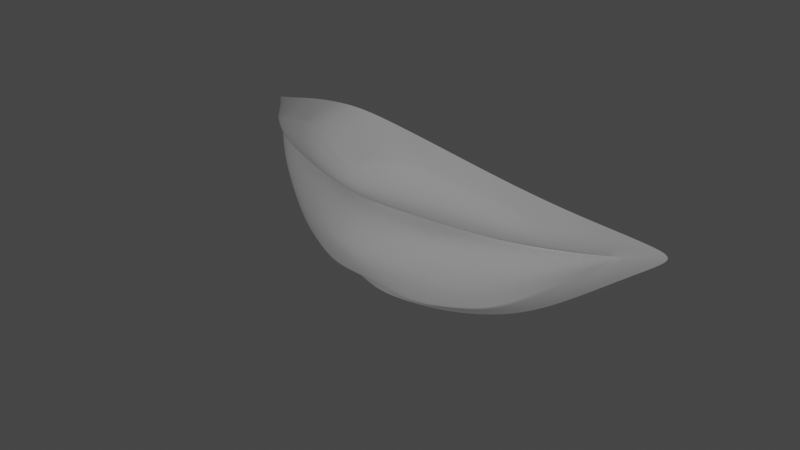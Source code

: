# Source: lips.blend  (saved by Blender 2.83.21; exported with 4.5.12 LTS)
import bpy
from mathutils import Matrix  # noqa: F401  (used for matrix-valued properties, if any)

bpy.ops.wm.read_factory_settings(use_empty=True)
scene = bpy.context.scene
scene.name = 'Scene'

# ---- collections
col_collection = bpy.data.collections.new('Collection'); scene.collection.children.link(col_collection)
col_lips = bpy.data.collections.new('Lips'); scene.collection.children.link(col_lips)

# ---- node groups
ng_auto_smooth = bpy.data.node_groups.new('Auto Smooth', 'GeometryNodeTree')
_s = ng_auto_smooth.interface.new_socket(name='Geometry', in_out='OUTPUT', socket_type='NodeSocketGeometry')
_s = ng_auto_smooth.interface.new_socket(name='Geometry', in_out='INPUT', socket_type='NodeSocketGeometry')
_s = ng_auto_smooth.interface.new_socket(name='Angle', in_out='INPUT', socket_type='NodeSocketFloat')
_s.subtype = 'ANGLE'
_s.min_value = 0.0
_s.max_value = 3.142
ng_auto_smooth.is_modifier = True
_N = ng_auto_smooth.nodes; _L = ng_auto_smooth.links
n0 = _N.new('NodeGroupOutput'); n0.name = 'Group Output'; n0.location = (480, -100)
n1 = _N.new('NodeGroupInput'); n1.name = 'Group Input'; n1.location = (-420, -300)
n2 = _N.new('NodeGroupInput'); n2.name = 'Group Input.001'; n2.location = (-60, -100)
n3 = _N.new('GeometryNodeSetShadeSmooth'); n3.name = 'Set Shade Smooth'; n3.location = (120, -100)
n3.domain = 'EDGE'
n4 = _N.new('GeometryNodeSetShadeSmooth'); n4.name = 'Set Shade Smooth.001'; n4.location = (300, -100)
n5 = _N.new('GeometryNodeInputMeshEdgeAngle'); n5.name = 'Edge Angle'; n5.location = (-420, -220)
n6 = _N.new('GeometryNodeInputEdgeSmooth'); n6.name = 'Is Edge Smooth'; n6.location = (-60, -160)
n7 = _N.new('GeometryNodeInputShadeSmooth'); n7.name = 'Is Face Smooth'; n7.location = (-240, -340)
n8 = _N.new('FunctionNodeBooleanMath'); n8.name = 'Boolean Math'; n8.location = (-60, -220)
n9 = _N.new('FunctionNodeCompare'); n9.name = 'Compare'; n9.location = (-240, -180)
n9.operation = 'LESS_EQUAL'
_L.new(n5.outputs[0], n9.inputs[0])
_L.new(n4.outputs[0], n0.inputs[0])
_L.new(n1.outputs[1], n9.inputs[1])
_L.new(n9.outputs[0], n8.inputs[0])
_L.new(n7.outputs[0], n8.inputs[1])
_L.new(n2.outputs[0], n3.inputs[0])
_L.new(n6.outputs[0], n3.inputs[1])
_L.new(n3.outputs[0], n4.inputs[0])
_L.new(n8.outputs[0], n3.inputs[2])
n0.is_active_output = True

# ---- world
world_world = bpy.data.worlds.new('World'); scene.world = world_world
world_world.use_nodes = True; world_world.node_tree.nodes.clear()
_N = world_world.node_tree.nodes; _L = world_world.node_tree.links
n0 = _N.new('ShaderNodeOutputWorld'); n0.name = 'World Output'; n0.location = (300, 300)
n1 = _N.new('ShaderNodeBackground'); n1.name = 'Background'; n1.location = (10, 300)
n1.inputs[0].default_value = (0.05088, 0.05088, 0.05088, 1.0)
_L.new(n1.outputs[0], n0.inputs[0])
n0.is_active_output = True
world_world.color = (0.05088, 0.05088, 0.05088)
world_world.use_sun_shadow = False
world_world.sun_shadow_jitter_overblur = 0.0

# ---- cameras
cam_camera = bpy.data.cameras.new('Camera')
cam_camera.clip_end = 100.0
cam_camera.ortho_scale = 7.314

# ---- lights
light_light = bpy.data.lights.new('Light', 'POINT')
light_light.transmission_factor = 0.0
light_light.energy = 1000.0
light_light.shadow_soft_size = 0.1
light_light.shadow_maximum_resolution = 0.006
light_light.use_absolute_resolution = True

# ---- meshes
me_plane = bpy.data.meshes.new('Plane')
me_plane.from_pydata([(2.634, 0.8858, 1.187), (2.643, 0.8867, 1.303), (2.626, 0.9018, 1.244), (0.606, 0.008153, 0.2078), (0.6245, -0.1731, 2.008), (0.6245, 0.4945, 1.182), (1.581, 0.312, 0.4112), (1.581, 0.1763, 1.699), (1.581, 0.53, 1.182), (2.086, 0.5143, 0.7941), (2.076, 0.3778, 1.514), (2.067, 0.6349, 1.213), (1.087, -0.0125, 1.867), (1.103, 0.5035, 1.182), (1.096, 0.138, 0.3146), (2.623, 0.8816, 1.215), (0.6245, -0.1442, 0.741), (1.581, 0.2169, 0.8242), (2.081, 0.4662, 1.0), (1.103, 0.03252, 0.7598), (2.627, 0.8909, 1.274), (0.6245, -0.207, 1.54), (1.581, 0.168, 1.442), (2.067, 0.4158, 1.361), (1.097, -0.02053, 1.499), (2.633, 0.8826, 1.29), (0.6245, -0.2319, 1.796), (1.581, 0.1536, 1.574), (2.067, 0.384, 1.44), (1.103, -0.0517, 1.689), (2.627, 0.8957, 1.241), (0.6245, 0.1081, 1.127), (1.582, 0.4072, 1.155), (2.071, 0.5729, 1.192), (1.103, 0.2463, 1.137), (2.628, 0.8984, 1.25), (0.6245, 0.1138, 1.231), (1.581, 0.3334, 1.223), (2.067, 0.5484, 1.236), (1.103, 0.1978, 1.235), (2.442, 0.7457, 1.042), (2.449, 0.6911, 1.378), (2.419, 0.7927, 1.23), (2.449, 0.7278, 1.136), (2.436, 0.7003, 1.306), (2.44, 0.6886, 1.344), (2.437, 0.7598, 1.22), (2.436, 0.752, 1.244), (2.72, 0.9357, 1.251), (2.446, 0.7318, 1.088), (1.103, 0.05306, 0.5144), (2.081, 0.4776, 0.8903), (1.581, 0.2459, 0.6096), (0.6245, -0.09574, 0.5108), (2.631, 0.8795, 1.202), (2.626, 0.8868, 1.232), (0.6245, -0.06, 0.9826), (1.581, 0.2823, 1.023), (2.074, 0.5016, 1.106), (1.103, 0.1009, 0.9951), (2.443, 0.7404, 1.183), (2.629, 0.8949, 1.259), (0.6245, -0.06372, 1.356), (1.581, 0.2451, 1.314), (2.067, 0.4661, 1.284), (1.103, 0.09629, 1.333), (2.435, 0.7232, 1.268), (2.666, 0.9038, 1.182), (2.657, 0.9009, 1.315), (0.6033, 0.027, 0.2054), (0.6196, -0.1686, 2.019), (1.597, 0.316, 0.4027), (1.581, 0.1706, 1.72), (2.089, 0.5337, 0.7514), (2.084, 0.3737, 1.531), (1.076, -0.009382, 1.891), (1.095, 0.1428, 0.303), (2.446, 0.7615, 1.011), (2.459, 0.6937, 1.395), (2.764, 0.962, 1.255), (2.88, 1.108, 1.105), (2.957, 1.118, 1.396), (0.3567, 0.2442, 0.02575), (0.3543, -0.0201, 2.292), (1.623, 0.5895, 0.2455), (1.616, 0.333, 1.929), (2.101, 0.7503, 0.5279), (2.189, 0.5887, 1.726), (0.9443, 0.1034, 2.155), (0.9502, 0.4034, 0.05932), (2.449, 0.9007, 0.7848), (2.582, 0.8407, 1.568), (3.148, 1.225, 1.294), (1.028, 0.2626, 0.1955), (0.5155, 0.1427, 0.1561), (2.448, 0.8111, 0.8887), (2.095, 0.6399, 0.6196), (0.487, -0.1207, 2.156), (1.003, 0.04336, 2.023), (2.521, 0.7545, 1.481), (2.811, 1.001, 1.355), (1.61, 0.4669, 0.3241), (2.956, 1.098, 1.274), (2.769, 0.9916, 1.145), (1.598, 0.2378, 1.825), (2.136, 0.4859, 1.629), (-2.647, 0.8858, 1.187), (-2.656, 0.8867, 1.303), (-0.006477, -0.08742, 0.3324), (-0.006477, -0.3238, 1.652), (-2.639, 0.9018, 1.244), (-0.006477, 0.2221, 1.201), (-0.6189, 0.008153, 0.2078), (-0.6374, -0.1731, 2.008), (-0.6374, 0.4945, 1.182), (-1.594, 0.312, 0.4112), (-1.594, 0.1763, 1.699), (-1.594, 0.53, 1.182), (-2.099, 0.5143, 0.7941), (-2.089, 0.3778, 1.514), (-2.08, 0.6349, 1.213), (-1.099, -0.0125, 1.867), (-1.116, 0.5035, 1.182), (-1.109, 0.138, 0.3146), (-2.636, 0.8816, 1.215), (-0.006477, -0.2888, 0.7346), (-0.6374, -0.1442, 0.741), (-1.594, 0.2169, 0.8242), (-2.094, 0.4662, 1.0), (-1.116, 0.03252, 0.7598), (-2.64, 0.8909, 1.274), (-0.006477, -0.2677, 1.439), (-0.6374, -0.207, 1.54), (-1.594, 0.168, 1.442), (-2.08, 0.4158, 1.361), (-1.11, -0.02053, 1.499), (-2.646, 0.8826, 1.29), (-0.006477, -0.3096, 1.546), (-0.6374, -0.2319, 1.796), (-1.594, 0.1536, 1.574), (-2.08, 0.384, 1.44), (-1.116, -0.0517, 1.689), (-2.639, 0.8957, 1.241), (-0.006477, 0.02232, 1.146), (-0.6374, 0.1081, 1.127), (-1.595, 0.4072, 1.155), (-2.083, 0.5729, 1.192), (-1.116, 0.2463, 1.137), (-2.641, 0.8984, 1.25), (-0.006477, 0.0001328, 1.273), (-0.6374, 0.1138, 1.231), (-1.594, 0.3334, 1.223), (-2.08, 0.5484, 1.236), (-1.116, 0.1978, 1.235), (-2.455, 0.7457, 1.042), (-2.462, 0.6911, 1.378), (-2.432, 0.7927, 1.23), (-2.462, 0.7278, 1.136), (-2.449, 0.7003, 1.306), (-2.453, 0.6886, 1.344), (-2.45, 0.7598, 1.22), (-2.449, 0.752, 1.244), (-2.733, 0.9357, 1.251), (-2.459, 0.7318, 1.088), (-1.116, 0.05306, 0.5144), (-2.094, 0.4776, 0.8903), (-1.594, 0.2459, 0.6096), (-0.6374, -0.09574, 0.5108), (-0.006477, -0.2221, 0.5223), (-2.644, 0.8795, 1.202), (-2.639, 0.8868, 1.232), (-0.006477, -0.182, 0.9697), (-0.6374, -0.06, 0.9826), (-1.594, 0.2823, 1.023), (-2.087, 0.5016, 1.106), (-1.116, 0.1009, 0.9951), (-2.456, 0.7404, 1.183), (-2.642, 0.8949, 1.259), (-0.006477, -0.1353, 1.321), (-0.6374, -0.06372, 1.356), (-1.594, 0.2451, 1.314), (-2.08, 0.4661, 1.284), (-1.116, 0.09629, 1.333), (-2.448, 0.7232, 1.268), (-2.679, 0.9038, 1.182), (-2.67, 0.9009, 1.315), (-0.006477, -0.03967, 0.3209), (-0.006477, -0.3349, 1.671), (-0.6163, 0.027, 0.2054), (-0.6326, -0.1686, 2.019), (-1.61, 0.316, 0.4027), (-1.594, 0.1706, 1.72), (-2.102, 0.5337, 0.7514), (-2.097, 0.3737, 1.531), (-1.089, -0.009382, 1.891), (-1.108, 0.1428, 0.303), (-2.459, 0.7615, 1.011), (-2.472, 0.6937, 1.395), (-2.777, 0.962, 1.255), (-2.893, 1.108, 1.105), (-2.97, 1.118, 1.396), (-0.006477, 0.186, 0.03011), (-0.006477, -0.04415, 2.324), (-0.3697, 0.2442, 0.02575), (-0.3673, -0.0201, 2.292), (-1.636, 0.5895, 0.2455), (-1.629, 0.333, 1.929), (-2.114, 0.7503, 0.5279), (-2.202, 0.5887, 1.726), (-0.9573, 0.1034, 2.155), (-0.9632, 0.4034, 0.05932), (-2.462, 0.9007, 0.7848), (-2.595, 0.8407, 1.568), (-3.161, 1.225, 1.294), (-1.041, 0.2626, 0.1955), (-0.5284, 0.1427, 0.1561), (-0.006477, 0.06225, 0.3094), (-2.46, 0.8111, 0.8887), (-2.108, 0.6399, 0.6196), (-0.4999, -0.1207, 2.156), (-1.016, 0.04336, 2.023), (-2.533, 0.7545, 1.481), (-2.824, 1.001, 1.355), (-1.623, 0.4669, 0.3241), (-2.969, 1.098, 1.274), (-2.782, 0.9916, 1.145), (-1.611, 0.2378, 1.825), (-2.149, 0.4859, 1.629), (-0.006477, -0.1648, 1.929)], [], [(45, 25, 1, 41), (46, 30, 2, 42), (143, 31, 5, 111), (137, 26, 4, 109), (34, 32, 8, 13), (29, 27, 7, 12), (32, 33, 11, 8), (27, 28, 10, 7), (26, 29, 12, 4), (31, 34, 13, 5), (53, 50, 19, 16), (52, 51, 18, 17), (50, 52, 17, 19), (168, 53, 16, 125), (49, 54, 15, 43), (62, 65, 24, 21), (63, 64, 23, 22), (65, 63, 22, 24), (178, 62, 21, 131), (66, 61, 20, 44), (21, 24, 29, 26), (22, 23, 28, 27), (24, 22, 27, 29), (131, 21, 26, 137), (44, 20, 25, 45), (56, 59, 34, 31), (57, 58, 33, 32), (59, 57, 32, 34), (171, 56, 31, 143), (60, 55, 30, 46), (42, 2, 35, 47), (111, 5, 36, 149), (13, 8, 37, 39), (8, 11, 38, 37), (5, 13, 39, 36), (11, 42, 47, 38), (58, 60, 46, 33), (23, 44, 45, 28), (64, 66, 44, 23), (51, 49, 43, 18), (33, 46, 42, 11), (28, 45, 41, 10), (30, 55, 15, 48), (2, 30, 48, 35), (15, 54, 0, 48), (20, 61, 35, 48), (9, 40, 49, 51), (40, 0, 54, 49), (108, 3, 53, 168), (14, 6, 52, 50), (6, 9, 51, 52), (3, 14, 50, 53), (18, 43, 60, 58), (43, 15, 55, 60), (125, 16, 56, 171), (19, 17, 57, 59), (17, 18, 58, 57), (16, 19, 59, 56), (38, 47, 66, 64), (47, 35, 61, 66), (149, 36, 62, 178), (39, 37, 63, 65), (37, 38, 64, 63), (36, 39, 65, 62), (1, 25, 20, 48), (10, 41, 78, 74), (6, 14, 76, 71), (1, 48, 79, 68), (7, 10, 74, 72), (48, 0, 67, 79), (3, 108, 186, 69), (12, 7, 72, 75), (0, 40, 77, 67), (4, 12, 75, 70), (40, 9, 73, 77), (41, 1, 68, 78), (14, 3, 69, 76), (109, 4, 70, 187), (9, 6, 71, 73), (93, 94, 82, 89), (94, 216, 201, 82), (95, 96, 86, 90), (97, 98, 88, 83), (99, 100, 81, 91), (101, 93, 89, 84), (102, 103, 80, 92), (104, 105, 87, 85), (100, 102, 92, 81), (96, 101, 84, 86), (105, 99, 91, 87), (103, 95, 90, 80), (98, 104, 85, 88), (228, 97, 83, 202), (187, 70, 97, 228), (75, 72, 104, 98), (67, 77, 95, 103), (74, 78, 99, 105), (73, 71, 101, 96), (68, 79, 102, 100), (72, 74, 105, 104), (79, 67, 103, 102), (71, 76, 93, 101), (78, 68, 100, 99), (70, 75, 98, 97), (77, 73, 96, 95), (69, 186, 216, 94), (76, 69, 94, 93), (159, 155, 107, 136), (160, 156, 110, 142), (143, 111, 114, 144), (137, 109, 113, 138), (147, 122, 117, 145), (141, 121, 116, 139), (145, 117, 120, 146), (139, 116, 119, 140), (138, 113, 121, 141), (144, 114, 122, 147), (167, 126, 129, 164), (166, 127, 128, 165), (164, 129, 127, 166), (168, 125, 126, 167), (163, 157, 124, 169), (179, 132, 135, 182), (180, 133, 134, 181), (182, 135, 133, 180), (178, 131, 132, 179), (183, 158, 130, 177), (132, 138, 141, 135), (133, 139, 140, 134), (135, 141, 139, 133), (131, 137, 138, 132), (158, 159, 136, 130), (172, 144, 147, 175), (173, 145, 146, 174), (175, 147, 145, 173), (171, 143, 144, 172), (176, 160, 142, 170), (156, 161, 148, 110), (111, 149, 150, 114), (122, 153, 151, 117), (117, 151, 152, 120), (114, 150, 153, 122), (120, 152, 161, 156), (174, 146, 160, 176), (134, 140, 159, 158), (181, 134, 158, 183), (165, 128, 157, 163), (146, 120, 156, 160), (140, 119, 155, 159), (142, 162, 124, 170), (110, 148, 162, 142), (124, 162, 106, 169), (130, 162, 148, 177), (118, 165, 163, 154), (154, 163, 169, 106), (108, 168, 167, 112), (123, 164, 166, 115), (115, 166, 165, 118), (112, 167, 164, 123), (128, 174, 176, 157), (157, 176, 170, 124), (125, 171, 172, 126), (129, 175, 173, 127), (127, 173, 174, 128), (126, 172, 175, 129), (152, 181, 183, 161), (161, 183, 177, 148), (149, 178, 179, 150), (153, 182, 180, 151), (151, 180, 181, 152), (150, 179, 182, 153), (107, 162, 130, 136), (119, 193, 197, 155), (115, 190, 195, 123), (107, 185, 198, 162), (116, 191, 193, 119), (162, 198, 184, 106), (112, 188, 186, 108), (121, 194, 191, 116), (106, 184, 196, 154), (113, 189, 194, 121), (154, 196, 192, 118), (155, 197, 185, 107), (123, 195, 188, 112), (109, 187, 189, 113), (118, 192, 190, 115), (214, 210, 203, 215), (215, 203, 201, 216), (217, 211, 207, 218), (219, 204, 209, 220), (221, 212, 200, 222), (223, 205, 210, 214), (224, 213, 199, 225), (226, 206, 208, 227), (222, 200, 213, 224), (218, 207, 205, 223), (227, 208, 212, 221), (225, 199, 211, 217), (220, 209, 206, 226), (228, 202, 204, 219), (187, 228, 219, 189), (194, 220, 226, 191), (184, 225, 217, 196), (193, 227, 221, 197), (192, 218, 223, 190), (185, 222, 224, 198), (191, 226, 227, 193), (198, 224, 225, 184), (190, 223, 214, 195), (197, 221, 222, 185), (189, 219, 220, 194), (196, 217, 218, 192), (188, 215, 216, 186), (195, 214, 215, 188)])
me_plane.polygons.foreach_set('use_smooth', [True] * 214)
_uv = me_plane.uv_layers.new(name='UVMap')
_uv.uv.foreach_set('vector', [0.9618, 0.875, 0.9988, 0.875, 1.0, 1.0, 0.9637, 1.0, 0.961, 0.4695, 1.0, 0.4695, 0.9995, 0.5, 0.9581, 0.5, 0.5, 0.4695, 0.624, 0.4695, 0.624, 0.5, 0.5, 0.5, 0.5, 0.875, 0.624, 0.875, 0.624, 1.0, 0.5, 1.0, 0.718, 0.4695, 0.812, 0.4695, 0.812, 0.5, 0.718, 0.5, 0.718, 0.875, 0.812, 0.875, 0.812, 1.0, 0.7147, 1.0, 0.812, 0.4695, 0.8967, 0.4695, 0.8967, 0.5, 0.812, 0.5, 0.812, 0.875, 0.8967, 0.875, 0.8983, 1.0, 0.812, 1.0, 0.624, 0.875, 0.718, 0.875, 0.7147, 1.0, 0.624, 1.0, 0.624, 0.4695, 0.718, 0.4695, 0.718, 0.5, 0.624, 0.5, 0.624, 0.125, 0.718, 0.125, 0.718, 0.25, 0.624, 0.25, 0.812, 0.125, 0.8967, 0.125, 0.8967, 0.25, 0.812, 0.25, 0.718, 0.125, 0.812, 0.125, 0.812, 0.25, 0.718, 0.25, 0.5, 0.125, 0.624, 0.125, 0.624, 0.25, 0.5, 0.25, 0.9618, 0.125, 0.9993, 0.125, 0.999, 0.25, 0.9618, 0.25, 0.624, 0.6306, 0.718, 0.6306, 0.718, 0.75, 0.624, 0.75, 0.812, 0.6306, 0.8967, 0.6306, 0.8967, 0.75, 0.812, 0.75, 0.718, 0.6306, 0.812, 0.6306, 0.812, 0.75, 0.718, 0.75, 0.5, 0.6306, 0.624, 0.6306, 0.624, 0.75, 0.5, 0.75, 0.9609, 0.6306, 1.0, 0.6306, 1.0, 0.75, 0.9611, 0.75, 0.624, 0.75, 0.718, 0.75, 0.718, 0.875, 0.624, 0.875, 0.812, 0.75, 0.8967, 0.75, 0.8967, 0.875, 0.812, 0.875, 0.718, 0.75, 0.812, 0.75, 0.812, 0.875, 0.718, 0.875, 0.5, 0.75, 0.624, 0.75, 0.624, 0.875, 0.5, 0.875, 0.9611, 0.75, 1.0, 0.75, 0.9988, 0.875, 0.9618, 0.875, 0.624, 0.3814, 0.718, 0.3814, 0.718, 0.4695, 0.624, 0.4695, 0.812, 0.3814, 0.8967, 0.3814, 0.8967, 0.4695, 0.812, 0.4695, 0.718, 0.3814, 0.812, 0.3814, 0.812, 0.4695, 0.718, 0.4695, 0.5, 0.3814, 0.624, 0.3814, 0.624, 0.4695, 0.5, 0.4695, 0.9615, 0.3814, 0.999, 0.3814, 1.0, 0.4695, 0.961, 0.4695, 0.9581, 0.5, 0.9995, 0.5, 1.0, 0.5512, 0.961, 0.5512, 0.5, 0.5, 0.624, 0.5, 0.624, 0.5512, 0.5, 0.5512, 0.718, 0.5, 0.812, 0.5, 0.812, 0.5512, 0.718, 0.5512, 0.812, 0.5, 0.8967, 0.5, 0.8967, 0.5512, 0.812, 0.5512, 0.624, 0.5, 0.718, 0.5, 0.718, 0.5512, 0.624, 0.5512, 0.8967, 0.5, 0.9581, 0.5, 0.961, 0.5512, 0.8967, 0.5512, 0.8967, 0.3814, 0.9615, 0.3814, 0.961, 0.4695, 0.8967, 0.4695, 0.8967, 0.75, 0.9611, 0.75, 0.9618, 0.875, 0.8967, 0.875, 0.8967, 0.6306, 0.9609, 0.6306, 0.9611, 0.75, 0.8967, 0.75, 0.8967, 0.125, 0.9618, 0.125, 0.9618, 0.25, 0.8967, 0.25, 0.8967, 0.4695, 0.961, 0.4695, 0.9581, 0.5, 0.8967, 0.5, 0.8967, 0.875, 0.9618, 0.875, 0.9637, 1.0, 0.8983, 1.0, 1.0, 0.4695, 0.999, 0.3814, 0.999, 0.25, 1.0, 0.4695, 0.9995, 0.5, 1.0, 0.4695, 1.0, 0.5512, 1.0, 0.5512, 0.999, 0.25, 0.9993, 0.125, 1.0, 0.0, 1.0, 0.25, 1.0, 0.75, 1.0, 0.6306, 1.0, 0.5512, 1.0, 0.75, 0.8987, 0.0, 0.9618, 0.0, 0.9618, 0.125, 0.8967, 0.125, 0.9618, 0.0, 1.0, 0.0, 0.9993, 0.125, 0.9618, 0.125, 0.5, 0.0, 0.6203, 0.0, 0.624, 0.125, 0.5, 0.125, 0.7166, 0.0, 0.812, 0.0, 0.812, 0.125, 0.718, 0.125, 0.812, 0.0, 0.8987, 0.0, 0.8967, 0.125, 0.812, 0.125, 0.6203, 0.0, 0.7166, 0.0, 0.718, 0.125, 0.624, 0.125, 0.8967, 0.25, 0.9618, 0.25, 0.9615, 0.3814, 0.8967, 0.3814, 0.9618, 0.25, 0.999, 0.25, 0.999, 0.3814, 0.9615, 0.3814, 0.5, 0.25, 0.624, 0.25, 0.624, 0.3814, 0.5, 0.3814, 0.718, 0.25, 0.812, 0.25, 0.812, 0.3814, 0.718, 0.3814, 0.812, 0.25, 0.8967, 0.25, 0.8967, 0.3814, 0.812, 0.3814, 0.624, 0.25, 0.718, 0.25, 0.718, 0.3814, 0.624, 0.3814, 0.8967, 0.5512, 0.961, 0.5512, 0.9609, 0.6306, 0.8967, 0.6306, 0.961, 0.5512, 1.0, 0.5512, 1.0, 0.6306, 0.9609, 0.6306, 0.5, 0.5512, 0.624, 0.5512, 0.624, 0.6306, 0.5, 0.6306, 0.718, 0.5512, 0.812, 0.5512, 0.812, 0.6306, 0.718, 0.6306, 0.812, 0.5512, 0.8967, 0.5512, 0.8967, 0.6306, 0.812, 0.6306, 0.624, 0.5512, 0.718, 0.5512, 0.718, 0.6306, 0.624, 0.6306, 1.0, 1.0, 0.9988, 0.875, 1.0, 0.75, 1.0, 1.0, 0.8983, 1.0, 0.9637, 1.0, 0.9598, 1.0, 0.8967, 1.0, 0.812, 0.0, 0.7166, 0.0, 0.718, 0.0, 0.812, 0.0, 1.0, 1.0, 1.0, 1.0, 1.0, 1.0, 0.997, 1.0, 0.812, 1.0, 0.8983, 1.0, 0.8967, 1.0, 0.812, 1.0, 1.0, 0.25, 1.0, 0.0, 0.9977, 0.0, 1.0, 0.25, 0.6203, 0.0, 0.5, 0.0, 0.5, 0.0, 0.624, 0.0, 0.7147, 1.0, 0.812, 1.0, 0.812, 1.0, 0.7163, 1.0, 1.0, 0.0, 0.9618, 0.0, 0.9588, 0.0, 0.9977, 0.0, 0.624, 1.0, 0.7147, 1.0, 0.7163, 1.0, 0.624, 1.0, 0.9618, 0.0, 0.8987, 0.0, 0.8967, 0.0, 0.9588, 0.0, 0.9637, 1.0, 1.0, 1.0, 0.997, 1.0, 0.9598, 1.0, 0.7166, 0.0, 0.6203, 0.0, 0.624, 0.0, 0.718, 0.0, 0.5, 1.0, 0.624, 1.0, 0.624, 1.0, 0.5, 1.0, 0.8987, 0.0, 0.812, 0.0, 0.812, 0.0, 0.8967, 0.0, 0.718, 0.0, 0.624, 0.0, 0.624, 0.0, 0.718, 0.0, 0.624, 0.0, 0.5, 0.0, 0.5, 0.0, 0.624, 0.0, 0.942, 0.0, 0.8869, 0.0, 0.8771, 0.0, 0.9252, 0.0, 0.624, 1.0, 0.7172, 1.0, 0.718, 1.0, 0.624, 1.0, 0.9533, 1.0, 0.9942, 1.0, 0.9904, 1.0, 0.9467, 1.0, 0.8194, 0.0, 0.718, 0.0, 0.718, 0.0, 0.8268, 0.0, 1.0, 0.25, 0.9902, 0.0, 0.9822, 0.0, 1.0, 0.25, 0.812, 1.0, 0.8967, 1.0, 0.8967, 1.0, 0.812, 1.0, 0.9942, 1.0, 1.0, 1.0, 1.0, 1.0, 0.9904, 1.0, 0.8869, 0.0, 0.8194, 0.0, 0.8268, 0.0, 0.8771, 0.0, 0.8967, 1.0, 0.9533, 1.0, 0.9467, 1.0, 0.8967, 1.0, 0.9902, 0.0, 0.942, 0.0, 0.9252, 0.0, 0.9822, 0.0, 0.7172, 1.0, 0.812, 1.0, 0.812, 1.0, 0.718, 1.0, 0.5, 1.0, 0.624, 1.0, 0.624, 1.0, 0.5, 1.0, 0.5, 1.0, 0.624, 1.0, 0.624, 1.0, 0.5, 1.0, 0.7163, 1.0, 0.812, 1.0, 0.812, 1.0, 0.7172, 1.0, 0.9977, 0.0, 0.9588, 0.0, 0.942, 0.0, 0.9902, 0.0, 0.8967, 1.0, 0.9598, 1.0, 0.9533, 1.0, 0.8967, 1.0, 0.8967, 0.0, 0.812, 0.0, 0.8194, 0.0, 0.8869, 0.0, 0.997, 1.0, 1.0, 1.0, 1.0, 1.0, 0.9942, 1.0, 0.812, 1.0, 0.8967, 1.0, 0.8967, 1.0, 0.812, 1.0, 1.0, 0.25, 0.9977, 0.0, 0.9902, 0.0, 1.0, 0.25, 0.812, 0.0, 0.718, 0.0, 0.718, 0.0, 0.8194, 0.0, 0.9598, 1.0, 0.997, 1.0, 0.9942, 1.0, 0.9533, 1.0, 0.624, 1.0, 0.7163, 1.0, 0.7172, 1.0, 0.624, 1.0, 0.9588, 0.0, 0.8967, 0.0, 0.8869, 0.0, 0.942, 0.0, 0.624, 0.0, 0.5, 0.0, 0.5, 0.0, 0.624, 0.0, 0.718, 0.0, 0.624, 0.0, 0.624, 0.0, 0.718, 0.0, 0.9618, 0.875, 0.9637, 1.0, 1.0, 1.0, 0.9988, 0.875, 0.961, 0.4695, 0.9581, 0.5, 0.9995, 0.5, 1.0, 0.4695, 0.5, 0.4695, 0.5, 0.5, 0.624, 0.5, 0.624, 0.4695, 0.5, 0.875, 0.5, 1.0, 0.624, 1.0, 0.624, 0.875, 0.718, 0.4695, 0.718, 0.5, 0.812, 0.5, 0.812, 0.4695, 0.718, 0.875, 0.7147, 1.0, 0.812, 1.0, 0.812, 0.875, 0.812, 0.4695, 0.812, 0.5, 0.8967, 0.5, 0.8967, 0.4695, 0.812, 0.875, 0.812, 1.0, 0.8983, 1.0, 0.8967, 0.875, 0.624, 0.875, 0.624, 1.0, 0.7147, 1.0, 0.718, 0.875, 0.624, 0.4695, 0.624, 0.5, 0.718, 0.5, 0.718, 0.4695, 0.624, 0.125, 0.624, 0.25, 0.718, 0.25, 0.718, 0.125, 0.812, 0.125, 0.812, 0.25, 0.8967, 0.25, 0.8967, 0.125, 0.718, 0.125, 0.718, 0.25, 0.812, 0.25, 0.812, 0.125, 0.5, 0.125, 0.5, 0.25, 0.624, 0.25, 0.624, 0.125, 0.9618, 0.125, 0.9618, 0.25, 0.999, 0.25, 0.9993, 0.125, 0.624, 0.6306, 0.624, 0.75, 0.718, 0.75, 0.718, 0.6306, 0.812, 0.6306, 0.812, 0.75, 0.8967, 0.75, 0.8967, 0.6306, 0.718, 0.6306, 0.718, 0.75, 0.812, 0.75, 0.812, 0.6306, 0.5, 0.6306, 0.5, 0.75, 0.624, 0.75, 0.624, 0.6306, 0.9609, 0.6306, 0.9611, 0.75, 1.0, 0.75, 1.0, 0.6306, 0.624, 0.75, 0.624, 0.875, 0.718, 0.875, 0.718, 0.75, 0.812, 0.75, 0.812, 0.875, 0.8967, 0.875, 0.8967, 0.75, 0.718, 0.75, 0.718, 0.875, 0.812, 0.875, 0.812, 0.75, 0.5, 0.75, 0.5, 0.875, 0.624, 0.875, 0.624, 0.75, 0.9611, 0.75, 0.9618, 0.875, 0.9988, 0.875, 1.0, 0.75, 0.624, 0.3814, 0.624, 0.4695, 0.718, 0.4695, 0.718, 0.3814, 0.812, 0.3814, 0.812, 0.4695, 0.8967, 0.4695, 0.8967, 0.3814, 0.718, 0.3814, 0.718, 0.4695, 0.812, 0.4695, 0.812, 0.3814, 0.5, 0.3814, 0.5, 0.4695, 0.624, 0.4695, 0.624, 0.3814, 0.9615, 0.3814, 0.961, 0.4695, 1.0, 0.4695, 0.999, 0.3814, 0.9581, 0.5, 0.961, 0.5512, 1.0, 0.5512, 0.9995, 0.5, 0.5, 0.5, 0.5, 0.5512, 0.624, 0.5512, 0.624, 0.5, 0.718, 0.5, 0.718, 0.5512, 0.812, 0.5512, 0.812, 0.5, 0.812, 0.5, 0.812, 0.5512, 0.8967, 0.5512, 0.8967, 0.5, 0.624, 0.5, 0.624, 0.5512, 0.718, 0.5512, 0.718, 0.5, 0.8967, 0.5, 0.8967, 0.5512, 0.961, 0.5512, 0.9581, 0.5, 0.8967, 0.3814, 0.8967, 0.4695, 0.961, 0.4695, 0.9615, 0.3814, 0.8967, 0.75, 0.8967, 0.875, 0.9618, 0.875, 0.9611, 0.75, 0.8967, 0.6306, 0.8967, 0.75, 0.9611, 0.75, 0.9609, 0.6306, 0.8967, 0.125, 0.8967, 0.25, 0.9618, 0.25, 0.9618, 0.125, 0.8967, 0.4695, 0.8967, 0.5, 0.9581, 0.5, 0.961, 0.4695, 0.8967, 0.875, 0.8983, 1.0, 0.9637, 1.0, 0.9618, 0.875, 1.0, 0.4695, 1.0, 0.4695, 0.999, 0.25, 0.999, 0.3814, 0.9995, 0.5, 1.0, 0.5512, 1.0, 0.5512, 1.0, 0.4695, 0.999, 0.25, 1.0, 0.25, 1.0, 0.0, 0.9993, 0.125, 1.0, 0.75, 1.0, 0.75, 1.0, 0.5512, 1.0, 0.6306, 0.8987, 0.0, 0.8967, 0.125, 0.9618, 0.125, 0.9618, 0.0, 0.9618, 0.0, 0.9618, 0.125, 0.9993, 0.125, 1.0, 0.0, 0.5, 0.0, 0.5, 0.125, 0.624, 0.125, 0.6203, 0.0, 0.7166, 0.0, 0.718, 0.125, 0.812, 0.125, 0.812, 0.0, 0.812, 0.0, 0.812, 0.125, 0.8967, 0.125, 0.8987, 0.0, 0.6203, 0.0, 0.624, 0.125, 0.718, 0.125, 0.7166, 0.0, 0.8967, 0.25, 0.8967, 0.3814, 0.9615, 0.3814, 0.9618, 0.25, 0.9618, 0.25, 0.9615, 0.3814, 0.999, 0.3814, 0.999, 0.25, 0.5, 0.25, 0.5, 0.3814, 0.624, 0.3814, 0.624, 0.25, 0.718, 0.25, 0.718, 0.3814, 0.812, 0.3814, 0.812, 0.25, 0.812, 0.25, 0.812, 0.3814, 0.8967, 0.3814, 0.8967, 0.25, 0.624, 0.25, 0.624, 0.3814, 0.718, 0.3814, 0.718, 0.25, 0.8967, 0.5512, 0.8967, 0.6306, 0.9609, 0.6306, 0.961, 0.5512, 0.961, 0.5512, 0.9609, 0.6306, 1.0, 0.6306, 1.0, 0.5512, 0.5, 0.5512, 0.5, 0.6306, 0.624, 0.6306, 0.624, 0.5512, 0.718, 0.5512, 0.718, 0.6306, 0.812, 0.6306, 0.812, 0.5512, 0.812, 0.5512, 0.812, 0.6306, 0.8967, 0.6306, 0.8967, 0.5512, 0.624, 0.5512, 0.624, 0.6306, 0.718, 0.6306, 0.718, 0.5512, 1.0, 1.0, 1.0, 1.0, 1.0, 0.75, 0.9988, 0.875, 0.8983, 1.0, 0.8967, 1.0, 0.9598, 1.0, 0.9637, 1.0, 0.812, 0.0, 0.812, 0.0, 0.718, 0.0, 0.7166, 0.0, 1.0, 1.0, 0.997, 1.0, 1.0, 1.0, 1.0, 1.0, 0.812, 1.0, 0.812, 1.0, 0.8967, 1.0, 0.8983, 1.0, 1.0, 0.25, 1.0, 0.25, 0.9977, 0.0, 1.0, 0.0, 0.6203, 0.0, 0.624, 0.0, 0.5, 0.0, 0.5, 0.0, 0.7147, 1.0, 0.7163, 1.0, 0.812, 1.0, 0.812, 1.0, 1.0, 0.0, 0.9977, 0.0, 0.9588, 0.0, 0.9618, 0.0, 0.624, 1.0, 0.624, 1.0, 0.7163, 1.0, 0.7147, 1.0, 0.9618, 0.0, 0.9588, 0.0, 0.8967, 0.0, 0.8987, 0.0, 0.9637, 1.0, 0.9598, 1.0, 0.997, 1.0, 1.0, 1.0, 0.7166, 0.0, 0.718, 0.0, 0.624, 0.0, 0.6203, 0.0, 0.5, 1.0, 0.5, 1.0, 0.624, 1.0, 0.624, 1.0, 0.8987, 0.0, 0.8967, 0.0, 0.812, 0.0, 0.812, 0.0, 0.718, 0.0, 0.718, 0.0, 0.624, 0.0, 0.624, 0.0, 0.624, 0.0, 0.624, 0.0, 0.5, 0.0, 0.5, 0.0, 0.942, 0.0, 0.9252, 0.0, 0.8771, 0.0, 0.8869, 0.0, 0.624, 1.0, 0.624, 1.0, 0.718, 1.0, 0.7172, 1.0, 0.9533, 1.0, 0.9467, 1.0, 0.9904, 1.0, 0.9942, 1.0, 0.8194, 0.0, 0.8268, 0.0, 0.718, 0.0, 0.718, 0.0, 1.0, 0.25, 1.0, 0.25, 0.9822, 0.0, 0.9902, 0.0, 0.812, 1.0, 0.812, 1.0, 0.8967, 1.0, 0.8967, 1.0, 0.9942, 1.0, 0.9904, 1.0, 1.0, 1.0, 1.0, 1.0, 0.8869, 0.0, 0.8771, 0.0, 0.8268, 0.0, 0.8194, 0.0, 0.8967, 1.0, 0.8967, 1.0, 0.9467, 1.0, 0.9533, 1.0, 0.9902, 0.0, 0.9822, 0.0, 0.9252, 0.0, 0.942, 0.0, 0.7172, 1.0, 0.718, 1.0, 0.812, 1.0, 0.812, 1.0, 0.5, 1.0, 0.5, 1.0, 0.624, 1.0, 0.624, 1.0, 0.5, 1.0, 0.5, 1.0, 0.624, 1.0, 0.624, 1.0, 0.7163, 1.0, 0.7172, 1.0, 0.812, 1.0, 0.812, 1.0, 0.9977, 0.0, 0.9902, 0.0, 0.942, 0.0, 0.9588, 0.0, 0.8967, 1.0, 0.8967, 1.0, 0.9533, 1.0, 0.9598, 1.0, 0.8967, 0.0, 0.8869, 0.0, 0.8194, 0.0, 0.812, 0.0, 0.997, 1.0, 0.9942, 1.0, 1.0, 1.0, 1.0, 1.0, 0.812, 1.0, 0.812, 1.0, 0.8967, 1.0, 0.8967, 1.0, 1.0, 0.25, 1.0, 0.25, 0.9902, 0.0, 0.9977, 0.0, 0.812, 0.0, 0.8194, 0.0, 0.718, 0.0, 0.718, 0.0, 0.9598, 1.0, 0.9533, 1.0, 0.9942, 1.0, 0.997, 1.0, 0.624, 1.0, 0.624, 1.0, 0.7172, 1.0, 0.7163, 1.0, 0.9588, 0.0, 0.942, 0.0, 0.8869, 0.0, 0.8967, 0.0, 0.624, 0.0, 0.624, 0.0, 0.5, 0.0, 0.5, 0.0, 0.718, 0.0, 0.718, 0.0, 0.624, 0.0, 0.624, 0.0])
me_plane.use_remesh_fix_poles = True
me_plane.use_remesh_preserve_attributes = False
me_plane.use_mirror_vertex_groups = False
me_plane.update()

# ---- objects
ob_light = bpy.data.objects.new('Light', light_light)
ob_camera = bpy.data.objects.new('Camera', cam_camera)
ob_lips_001 = bpy.data.objects.new('Lips.001', me_plane)

# ---- transforms, parenting, visibility, modifiers, constraints
ob_light.location = (4.512, -8.803, 4.306)
ob_light.rotation_euler = (0.6503, 0.05522, 1.866)
ob_light.lock_rotations_4d = False
ob_light.empty_display_type = 'ARROWS'
ob_light.color = (0.0, 0.0, 0.0, 0.0)
ob_light.lineart.crease_threshold = 0.0
ob_camera.location = (8.256, -7.302, 6.433)
ob_camera.rotation_euler = (1.109, 0.0, 0.8149)
ob_camera.lock_rotations_4d = False
ob_camera.empty_display_type = 'ARROWS'
ob_camera.color = (0.0, 0.0, 0.0, 0.0)
ob_camera.display_type = 'WIRE'
ob_camera.lineart.crease_threshold = 0.0
ob_lips_001.location = (0.0, 0.0, 0.0)
ob_lips_001.lineart.crease_threshold = 0.0
_m = ob_lips_001.modifiers.new('Subdivision', 'SUBSURF')
_m.uv_smooth = 'PRESERVE_CORNERS'
_m.levels = 3
_m.render_levels = 3
_m = ob_lips_001.modifiers.new('Auto Smooth', 'NODES')
_m.node_group = ng_auto_smooth
_gi = [s.identifier for s in ng_auto_smooth.interface.items_tree if s.item_type == 'SOCKET' and s.in_out == 'INPUT']
_m[_gi[1]] = 0.5236  # Angle

# ---- collection membership
col_collection.objects.link(ob_light)
col_collection.objects.link(ob_camera)
col_lips.objects.link(ob_lips_001)

# ---- scene / render settings (as saved in the file)
scene.camera = ob_camera
scene.frame_start = 1; scene.frame_end = 250; scene.frame_set(1)
scene.render.engine = 'BLENDER_EEVEE_NEXT'
scene.cycles.use_denoising = False
scene.cycles.samples = 128
scene.cycles.sampling_pattern = 'TABULATED_SOBOL'
scene.cycles.use_adaptive_sampling = False
scene.cycles.use_light_tree = False
scene.view_settings.view_transform = 'Filmic'
bpy.context.view_layer.update()
